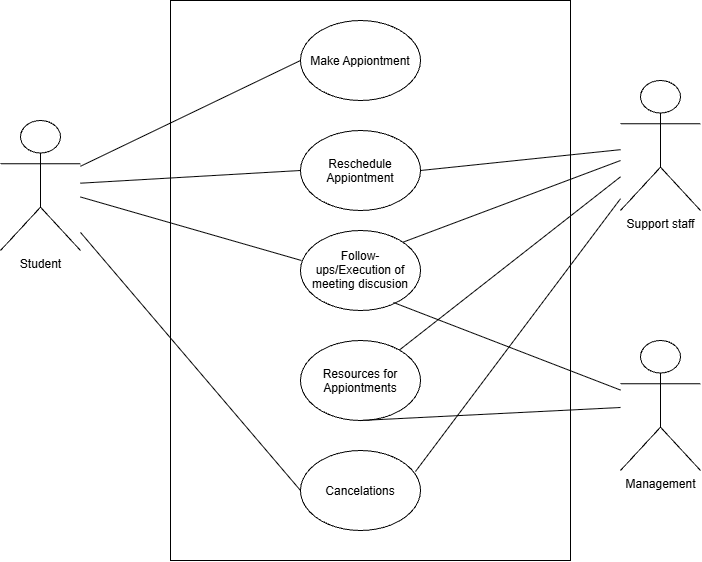

The diagram above was exported from draw.io. Its source (the exported page's mxGraphModel, read from the mxfile embedded in the PNG):
<mxGraphModel dx="1414" dy="743" grid="1" gridSize="10" guides="1" tooltips="1" connect="1" arrows="1" fold="1" page="1" pageScale="1" pageWidth="827" pageHeight="1169" math="0" shadow="0">
  <root>
    <mxCell id="0" />
    <mxCell id="1" parent="0" />
    <mxCell id="p6WYML0naixb4TYckL7V-1" parent="1" style="rounded=0;whiteSpace=wrap;html=1;rotation=90;" value="" vertex="1">
      <mxGeometry height="400" width="560" x="160" y="110" as="geometry" />
    </mxCell>
    <mxCell id="p6WYML0naixb4TYckL7V-2" parent="1" style="shape=umlActor;verticalLabelPosition=bottom;verticalAlign=top;html=1;outlineConnect=0;labelPerimeter=1;" value="Student" vertex="1">
      <mxGeometry height="130" width="80" x="70" y="150" as="geometry" />
    </mxCell>
    <mxCell id="p6WYML0naixb4TYckL7V-3" parent="1" style="shape=umlActor;verticalLabelPosition=bottom;verticalAlign=top;html=1;outlineConnect=0;labelPerimeter=1;" value="Management" vertex="1">
      <mxGeometry height="130" width="80" x="690" y="370" as="geometry" />
    </mxCell>
    <mxCell id="p6WYML0naixb4TYckL7V-5" parent="1" style="shape=umlActor;verticalLabelPosition=bottom;verticalAlign=top;html=1;outlineConnect=0;labelPerimeter=1;" value="Support staff" vertex="1">
      <mxGeometry height="130" width="80" x="690" y="110" as="geometry" />
    </mxCell>
    <mxCell id="p6WYML0naixb4TYckL7V-6" parent="1" style="ellipse;whiteSpace=wrap;html=1;shapeInside=1;" value="Make Appiontment" vertex="1">
      <mxGeometry height="80" width="120" x="370" y="50" as="geometry" />
    </mxCell>
    <mxCell id="p6WYML0naixb4TYckL7V-8" parent="1" style="ellipse;whiteSpace=wrap;html=1;shapeInside=1;" value="Reschedule Appiontment" vertex="1">
      <mxGeometry height="80" width="120" x="370" y="160" as="geometry" />
    </mxCell>
    <mxCell id="p6WYML0naixb4TYckL7V-9" parent="1" style="ellipse;whiteSpace=wrap;html=1;shapeInside=1;" value="Resources for Appiontments" vertex="1">
      <mxGeometry height="80" width="120" x="370" y="370" as="geometry" />
    </mxCell>
    <mxCell id="p6WYML0naixb4TYckL7V-10" parent="1" style="ellipse;whiteSpace=wrap;html=1;shapeInside=1;" value="Cancelations" vertex="1">
      <mxGeometry height="80" width="120" x="370" y="480" as="geometry" />
    </mxCell>
    <mxCell id="p6WYML0naixb4TYckL7V-11" parent="1" style="ellipse;whiteSpace=wrap;html=1;shapeInside=1;" value="Follow-ups/Execution of meeting discusion" vertex="1">
      <mxGeometry height="80" width="120" x="370" y="260" as="geometry" />
    </mxCell>
    <mxCell id="p6WYML0naixb4TYckL7V-12" edge="1" parent="1" source="p6WYML0naixb4TYckL7V-2" style="endArrow=none;html=1;rounded=0;defaultLabelBackgroundColor=page;labelPadding=0 4;entryX=0;entryY=0.5;entryDx=0;entryDy=0;" target="p6WYML0naixb4TYckL7V-6" value="">
      <mxGeometry height="50" relative="1" width="50" as="geometry">
        <mxPoint x="120" y="150" as="sourcePoint" />
        <mxPoint x="170" y="100" as="targetPoint" />
      </mxGeometry>
    </mxCell>
    <mxCell id="p6WYML0naixb4TYckL7V-13" edge="1" parent="1" source="p6WYML0naixb4TYckL7V-5" style="endArrow=none;html=1;rounded=0;defaultLabelBackgroundColor=page;labelPadding=0 4;" target="p6WYML0naixb4TYckL7V-9" value="">
      <mxGeometry height="50" relative="1" width="50" as="geometry">
        <mxPoint x="690" y="150" as="sourcePoint" />
        <mxPoint x="854" y="160" as="targetPoint" />
      </mxGeometry>
    </mxCell>
    <mxCell id="p6WYML0naixb4TYckL7V-16" edge="1" parent="1" source="p6WYML0naixb4TYckL7V-8" style="endArrow=none;html=1;rounded=0;defaultLabelBackgroundColor=page;labelPadding=0 4;exitX=0;exitY=0.5;exitDx=0;exitDy=0;" target="p6WYML0naixb4TYckL7V-2" value="">
      <mxGeometry height="50" relative="1" width="50" as="geometry">
        <mxPoint x="70" y="200" as="sourcePoint" />
        <mxPoint x="120" y="150" as="targetPoint" />
      </mxGeometry>
    </mxCell>
    <mxCell id="p6WYML0naixb4TYckL7V-19" edge="1" parent="1" source="p6WYML0naixb4TYckL7V-2" style="endArrow=none;html=1;rounded=0;defaultLabelBackgroundColor=page;labelPadding=0 4;entryX=0;entryY=0.5;entryDx=0;entryDy=0;" target="p6WYML0naixb4TYckL7V-10" value="">
      <mxGeometry height="50" relative="1" width="50" as="geometry">
        <mxPoint x="120" y="150" as="sourcePoint" />
        <mxPoint x="440" y="360" as="targetPoint" />
      </mxGeometry>
    </mxCell>
    <mxCell id="p6WYML0naixb4TYckL7V-20" edge="1" parent="1" source="p6WYML0naixb4TYckL7V-10" style="endArrow=none;html=1;rounded=0;defaultLabelBackgroundColor=page;labelPadding=0 4;exitX=0.958;exitY=0.263;exitDx=0;exitDy=0;exitPerimeter=0;" target="p6WYML0naixb4TYckL7V-5" value="">
      <mxGeometry height="50" relative="1" width="50" as="geometry">
        <mxPoint x="390" y="410" as="sourcePoint" />
        <mxPoint x="680" y="150" as="targetPoint" />
      </mxGeometry>
    </mxCell>
    <mxCell id="p6WYML0naixb4TYckL7V-21" edge="1" parent="1" source="p6WYML0naixb4TYckL7V-5" style="endArrow=none;html=1;rounded=0;defaultLabelBackgroundColor=page;labelPadding=0 4;entryX=1;entryY=0.5;entryDx=0;entryDy=0;" target="p6WYML0naixb4TYckL7V-8" value="">
      <mxGeometry height="50" relative="1" width="50" as="geometry">
        <mxPoint x="680" y="150" as="sourcePoint" />
        <mxPoint x="500" y="270" as="targetPoint" />
      </mxGeometry>
    </mxCell>
    <mxCell id="p6WYML0naixb4TYckL7V-22" edge="1" parent="1" source="p6WYML0naixb4TYckL7V-9" style="endArrow=none;html=1;rounded=0;defaultLabelBackgroundColor=page;labelPadding=0 4;exitX=0.5;exitY=1;exitDx=0;exitDy=0;" target="p6WYML0naixb4TYckL7V-3" value="">
      <mxGeometry height="50" relative="1" width="50" as="geometry">
        <mxPoint x="630" y="540" as="sourcePoint" />
        <mxPoint x="680" y="370" as="targetPoint" />
      </mxGeometry>
    </mxCell>
    <mxCell id="p6WYML0naixb4TYckL7V-23" edge="1" parent="1" source="p6WYML0naixb4TYckL7V-11" style="endArrow=none;html=1;rounded=0;defaultLabelBackgroundColor=page;labelPadding=0 4;exitX=0.008;exitY=0.375;exitDx=0;exitDy=0;exitPerimeter=0;" target="p6WYML0naixb4TYckL7V-2" value="">
      <mxGeometry height="50" relative="1" width="50" as="geometry">
        <mxPoint x="250" y="305" as="sourcePoint" />
        <mxPoint x="120" y="150" as="targetPoint" />
      </mxGeometry>
    </mxCell>
    <mxCell id="p6WYML0naixb4TYckL7V-24" edge="1" parent="1" source="p6WYML0naixb4TYckL7V-11" style="endArrow=none;html=1;rounded=0;defaultLabelBackgroundColor=page;labelPadding=0 4;exitX=1;exitY=0;exitDx=0;exitDy=0;" target="p6WYML0naixb4TYckL7V-5" value="">
      <mxGeometry height="50" relative="1" width="50" as="geometry">
        <mxPoint x="364" y="290" as="sourcePoint" />
        <mxPoint x="680" y="150" as="targetPoint" />
      </mxGeometry>
    </mxCell>
    <mxCell id="p6WYML0naixb4TYckL7V-25" edge="1" parent="1" source="p6WYML0naixb4TYckL7V-11" style="endArrow=none;html=1;rounded=0;defaultLabelBackgroundColor=page;labelPadding=0 4;exitX=0.775;exitY=0.9;exitDx=0;exitDy=0;exitPerimeter=0;" target="p6WYML0naixb4TYckL7V-3" value="">
      <mxGeometry height="50" relative="1" width="50" as="geometry">
        <mxPoint x="350" y="338" as="sourcePoint" />
        <mxPoint x="680" y="490" as="targetPoint" />
      </mxGeometry>
    </mxCell>
  </root>
</mxGraphModel>